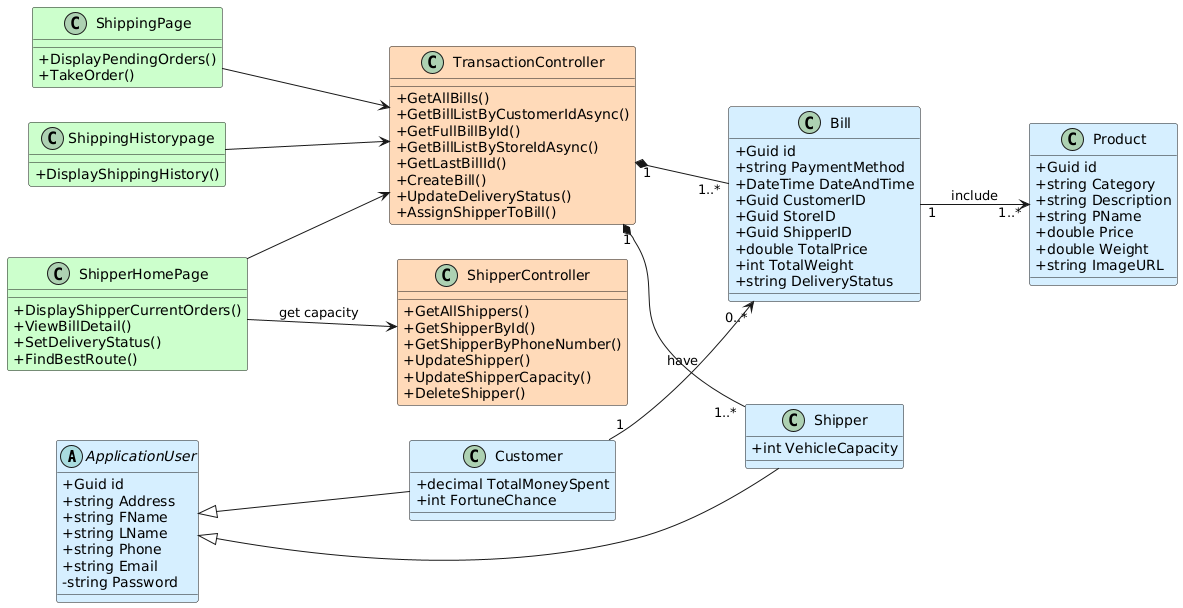

The diagram above was rendered by PlantUML. Its source (embedded in the PNG):
@startuml
skinparam classAttributeIconSize 0
left to right direction
abstract class ApplicationUser #D6EFFF {
        +Guid id
        +string Address
        +string FName
        +string LName
        +string Phone
        +string Email
        -string Password
    }
  class Customer #D6EFFF {
        +decimal TotalMoneySpent
        +int FortuneChance
    }

   class Shipper #D6EFFF{
  + int VehicleCapacity
}

    class Bill #D6EFFF {
        +Guid id
        +string PaymentMethod
        +DateTime DateAndTime
        +Guid CustomerID
        +Guid StoreID
        +Guid ShipperID
        +double TotalPrice
        +int TotalWeight
        +string DeliveryStatus
    }

   
    class Product #D6EFFF {
        +Guid id
        +string Category
        +string Description
        +string PName
        +double Price
        +double Weight
        +string ImageURL
    }

    class ShipperController #FFDAB9 {
        +GetAllShippers()
        +GetShipperById()
        +GetShipperByPhoneNumber()
        +UpdateShipper()
        +UpdateShipperCapacity()
        +DeleteShipper()
    }


    class TransactionController #FFDAB9{
        +GetAllBills()
        +GetBillListByCustomerIdAsync()
        +GetFullBillById()
        +GetBillListByStoreIdAsync()
        +GetLastBillId()
        +CreateBill()
        +UpdateDeliveryStatus()
        +AssignShipperToBill()        
    }

class ShipperHomePage #CCFFCC {
    +DisplayShipperCurrentOrders()
    +ViewBillDetail()
    +SetDeliveryStatus()
    +FindBestRoute()
}

class ShippingPage #CCFFCC {
    +DisplayPendingOrders()
    +TakeOrder()
}

class ShippingHistorypage #CCFFCC {
    +DisplayShippingHistory()
}


ApplicationUser <|-- Customer
ApplicationUser <|-- Shipper 

 


    Customer "1" --> "0..*" Bill : have
    Bill "1" --> "1..*" Product : include


    TransactionController "1" *-- "1..*" Bill
TransactionController "1" *-- "1..*" Shipper

ShipperHomePage --> ShipperController: get capacity
ShipperHomePage --> TransactionController

ShippingPage --> TransactionController

ShippingHistorypage --> TransactionController
@enduml